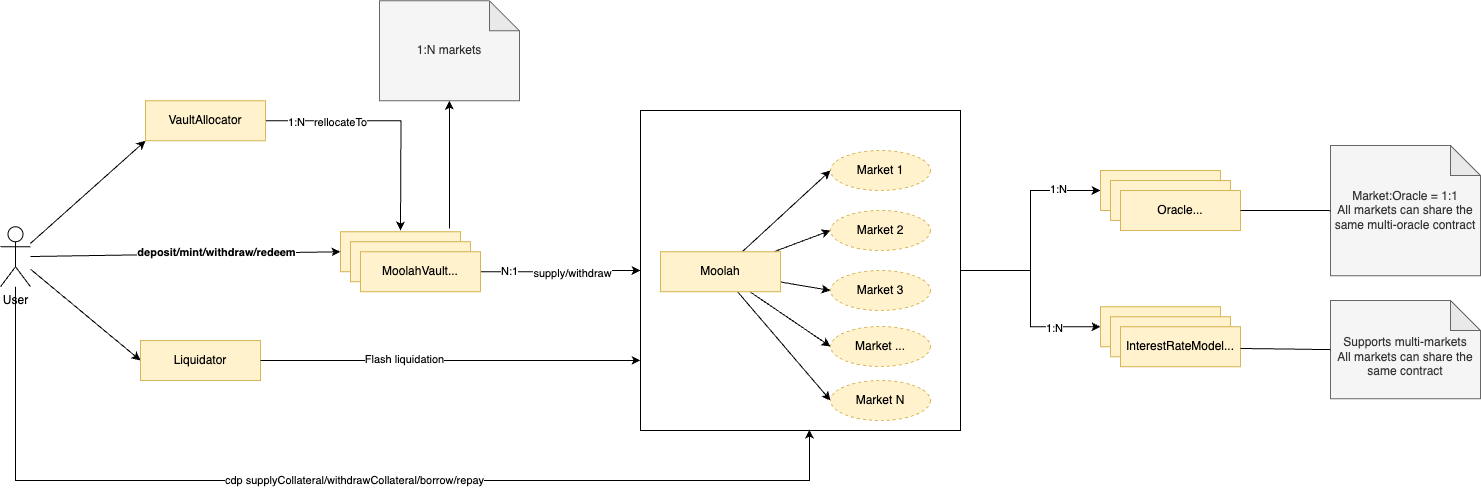

The diagram above was exported from draw.io. Its source (the exported page's mxGraphModel, read from the mxfile embedded in the PNG):
<mxGraphModel dx="3088" dy="1954" grid="1" gridSize="10" guides="1" tooltips="1" connect="1" arrows="1" fold="1" page="1" pageScale="1" pageWidth="827" pageHeight="1169" math="0" shadow="0">
  <root>
    <mxCell id="0" />
    <mxCell id="1" parent="0" />
    <mxCell id="91ib7slTGVBj_hptFHu1-26" style="edgeStyle=orthogonalEdgeStyle;rounded=0;orthogonalLoop=1;jettySize=auto;html=1;entryX=0;entryY=0.5;entryDx=0;entryDy=0;" edge="1" parent="1" source="91ib7slTGVBj_hptFHu1-25" target="91ib7slTGVBj_hptFHu1-21">
      <mxGeometry relative="1" as="geometry" />
    </mxCell>
    <mxCell id="91ib7slTGVBj_hptFHu1-34" value="1:N" style="edgeLabel;html=1;align=center;verticalAlign=middle;resizable=0;points=[];" vertex="1" connectable="0" parent="91ib7slTGVBj_hptFHu1-26">
      <mxGeometry x="0.6091" y="2" relative="1" as="geometry">
        <mxPoint as="offset" />
      </mxGeometry>
    </mxCell>
    <mxCell id="91ib7slTGVBj_hptFHu1-27" style="edgeStyle=orthogonalEdgeStyle;rounded=0;orthogonalLoop=1;jettySize=auto;html=1;entryX=0;entryY=0.5;entryDx=0;entryDy=0;" edge="1" parent="1" source="91ib7slTGVBj_hptFHu1-25" target="91ib7slTGVBj_hptFHu1-22">
      <mxGeometry relative="1" as="geometry" />
    </mxCell>
    <mxCell id="91ib7slTGVBj_hptFHu1-37" value="1:N" style="edgeLabel;html=1;align=center;verticalAlign=middle;resizable=0;points=[];" vertex="1" connectable="0" parent="91ib7slTGVBj_hptFHu1-27">
      <mxGeometry x="0.5313" y="-1" relative="1" as="geometry">
        <mxPoint as="offset" />
      </mxGeometry>
    </mxCell>
    <mxCell id="91ib7slTGVBj_hptFHu1-25" value="" style="whiteSpace=wrap;html=1;aspect=fixed;" vertex="1" parent="1">
      <mxGeometry x="-440" y="-420" width="320" height="320" as="geometry" />
    </mxCell>
    <mxCell id="8iG13IhnhN3kT9jycwEs-21" value="Metamorpho" style="whiteSpace=wrap;html=1;align=center;strokeColor=#d6b656;verticalAlign=middle;fontFamily=Helvetica;fontSize=12;fillColor=#fff2cc;" parent="1" vertex="1">
      <mxGeometry x="-740" y="-298.75" width="120" height="40" as="geometry" />
    </mxCell>
    <mxCell id="8iG13IhnhN3kT9jycwEs-34" value="Market 1" style="ellipse;whiteSpace=wrap;html=1;align=center;strokeColor=#d6b656;verticalAlign=middle;fontFamily=Helvetica;fontSize=12;fillColor=#fff2cc;dashed=1;" parent="1" vertex="1">
      <mxGeometry x="-250" y="-380" width="100" height="40" as="geometry" />
    </mxCell>
    <mxCell id="BTFgay8TXQey7ZLLztnD-41" style="rounded=0;orthogonalLoop=1;jettySize=auto;html=1;entryX=0;entryY=0.5;entryDx=0;entryDy=0;" parent="1" source="BTFgay8TXQey7ZLLztnD-11" target="8iG13IhnhN3kT9jycwEs-21" edge="1">
      <mxGeometry relative="1" as="geometry">
        <mxPoint x="-830" y="-198.50599999999986" as="targetPoint" />
      </mxGeometry>
    </mxCell>
    <mxCell id="BTFgay8TXQey7ZLLztnD-54" value="&lt;b&gt;deposit/mint/withdraw/redeem&lt;/b&gt;" style="edgeLabel;html=1;align=center;verticalAlign=middle;resizable=0;points=[];" parent="BTFgay8TXQey7ZLLztnD-41" vertex="1" connectable="0">
      <mxGeometry x="0.201" y="2" relative="1" as="geometry">
        <mxPoint as="offset" />
      </mxGeometry>
    </mxCell>
    <mxCell id="91ib7slTGVBj_hptFHu1-5" style="rounded=0;orthogonalLoop=1;jettySize=auto;html=1;entryX=0;entryY=1;entryDx=0;entryDy=0;" edge="1" parent="1" source="BTFgay8TXQey7ZLLztnD-11" target="91ib7slTGVBj_hptFHu1-3">
      <mxGeometry relative="1" as="geometry" />
    </mxCell>
    <mxCell id="91ib7slTGVBj_hptFHu1-29" style="rounded=0;orthogonalLoop=1;jettySize=auto;html=1;entryX=0;entryY=0.5;entryDx=0;entryDy=0;" edge="1" parent="1" source="BTFgay8TXQey7ZLLztnD-11" target="91ib7slTGVBj_hptFHu1-28">
      <mxGeometry relative="1" as="geometry" />
    </mxCell>
    <mxCell id="BTFgay8TXQey7ZLLztnD-11" value="User" style="shape=umlActor;verticalLabelPosition=bottom;verticalAlign=top;html=1;outlineConnect=0;" parent="1" vertex="1">
      <mxGeometry x="-1080" y="-303.75" width="30" height="60" as="geometry" />
    </mxCell>
    <mxCell id="91ib7slTGVBj_hptFHu1-17" style="rounded=0;orthogonalLoop=1;jettySize=auto;html=1;entryX=0;entryY=0.5;entryDx=0;entryDy=0;" edge="1" parent="1" source="BTFgay8TXQey7ZLLztnD-26" target="8iG13IhnhN3kT9jycwEs-34">
      <mxGeometry relative="1" as="geometry" />
    </mxCell>
    <mxCell id="91ib7slTGVBj_hptFHu1-18" style="rounded=0;orthogonalLoop=1;jettySize=auto;html=1;entryX=0;entryY=0.5;entryDx=0;entryDy=0;" edge="1" parent="1" source="BTFgay8TXQey7ZLLztnD-26" target="91ib7slTGVBj_hptFHu1-14">
      <mxGeometry relative="1" as="geometry" />
    </mxCell>
    <mxCell id="91ib7slTGVBj_hptFHu1-19" style="rounded=0;orthogonalLoop=1;jettySize=auto;html=1;entryX=0;entryY=0.5;entryDx=0;entryDy=0;" edge="1" parent="1" source="BTFgay8TXQey7ZLLztnD-26" target="91ib7slTGVBj_hptFHu1-16">
      <mxGeometry relative="1" as="geometry" />
    </mxCell>
    <mxCell id="91ib7slTGVBj_hptFHu1-20" style="rounded=0;orthogonalLoop=1;jettySize=auto;html=1;entryX=0;entryY=0.5;entryDx=0;entryDy=0;" edge="1" parent="1" source="BTFgay8TXQey7ZLLztnD-26" target="91ib7slTGVBj_hptFHu1-15">
      <mxGeometry relative="1" as="geometry" />
    </mxCell>
    <mxCell id="91ib7slTGVBj_hptFHu1-46" style="rounded=0;orthogonalLoop=1;jettySize=auto;html=1;entryX=0;entryY=0.5;entryDx=0;entryDy=0;" edge="1" parent="1" source="BTFgay8TXQey7ZLLztnD-26" target="91ib7slTGVBj_hptFHu1-45">
      <mxGeometry relative="1" as="geometry" />
    </mxCell>
    <mxCell id="BTFgay8TXQey7ZLLztnD-26" value="&lt;span style=&quot;color: rgb(0, 0, 0); font-family: Helvetica; font-size: 12px; font-style: normal; font-variant-ligatures: normal; font-variant-caps: normal; font-weight: 400; letter-spacing: normal; orphans: 2; text-align: center; text-indent: 0px; text-transform: none; widows: 2; word-spacing: 0px; -webkit-text-stroke-width: 0px; white-space: normal; text-decoration-thickness: initial; text-decoration-style: initial; text-decoration-color: initial; float: none; display: inline !important;&quot;&gt;Moolah&lt;/span&gt;" style="whiteSpace=wrap;html=1;align=center;strokeColor=#d6b656;verticalAlign=middle;fontFamily=Helvetica;fontSize=12;fillColor=#fff2cc;" parent="1" vertex="1">
      <mxGeometry x="-420" y="-278.75" width="120" height="40" as="geometry" />
    </mxCell>
    <mxCell id="91ib7slTGVBj_hptFHu1-1" value="Metamorpho" style="whiteSpace=wrap;html=1;align=center;strokeColor=#d6b656;verticalAlign=middle;fontFamily=Helvetica;fontSize=12;fillColor=#fff2cc;" vertex="1" parent="1">
      <mxGeometry x="-730" y="-288.75" width="120" height="40" as="geometry" />
    </mxCell>
    <mxCell id="91ib7slTGVBj_hptFHu1-8" style="edgeStyle=orthogonalEdgeStyle;rounded=0;orthogonalLoop=1;jettySize=auto;html=1;entryX=0;entryY=0.5;entryDx=0;entryDy=0;" edge="1" parent="1" source="91ib7slTGVBj_hptFHu1-2" target="91ib7slTGVBj_hptFHu1-25">
      <mxGeometry relative="1" as="geometry">
        <mxPoint x="-480" y="-260" as="targetPoint" />
      </mxGeometry>
    </mxCell>
    <mxCell id="91ib7slTGVBj_hptFHu1-11" value="N:1" style="edgeLabel;html=1;align=center;verticalAlign=middle;resizable=0;points=[];" vertex="1" connectable="0" parent="91ib7slTGVBj_hptFHu1-8">
      <mxGeometry x="-0.6571" y="1" relative="1" as="geometry">
        <mxPoint as="offset" />
      </mxGeometry>
    </mxCell>
    <mxCell id="91ib7slTGVBj_hptFHu1-53" value="supply/withdraw" style="edgeLabel;html=1;align=center;verticalAlign=middle;resizable=0;points=[];" vertex="1" connectable="0" parent="91ib7slTGVBj_hptFHu1-8">
      <mxGeometry x="0.1554" y="-2" relative="1" as="geometry">
        <mxPoint as="offset" />
      </mxGeometry>
    </mxCell>
    <mxCell id="91ib7slTGVBj_hptFHu1-2" value="MoolahVault..." style="whiteSpace=wrap;html=1;align=center;strokeColor=#d6b656;verticalAlign=middle;fontFamily=Helvetica;fontSize=12;fillColor=#fff2cc;" vertex="1" parent="1">
      <mxGeometry x="-720" y="-278.75" width="120" height="40" as="geometry" />
    </mxCell>
    <mxCell id="91ib7slTGVBj_hptFHu1-4" style="edgeStyle=orthogonalEdgeStyle;rounded=0;orthogonalLoop=1;jettySize=auto;html=1;" edge="1" parent="1" source="91ib7slTGVBj_hptFHu1-3">
      <mxGeometry relative="1" as="geometry">
        <mxPoint x="-680" y="-300" as="targetPoint" />
      </mxGeometry>
    </mxCell>
    <mxCell id="91ib7slTGVBj_hptFHu1-6" value="1" style="edgeLabel;html=1;align=center;verticalAlign=middle;resizable=0;points=[];" vertex="1" connectable="0" parent="91ib7slTGVBj_hptFHu1-4">
      <mxGeometry x="-0.7961" y="-1" relative="1" as="geometry">
        <mxPoint as="offset" />
      </mxGeometry>
    </mxCell>
    <mxCell id="91ib7slTGVBj_hptFHu1-12" value="1:N" style="edgeLabel;html=1;align=center;verticalAlign=middle;resizable=0;points=[];" vertex="1" connectable="0" parent="91ib7slTGVBj_hptFHu1-4">
      <mxGeometry x="-0.7553" y="-1" relative="1" as="geometry">
        <mxPoint as="offset" />
      </mxGeometry>
    </mxCell>
    <mxCell id="91ib7slTGVBj_hptFHu1-48" value="rellocateTo" style="edgeLabel;html=1;align=center;verticalAlign=middle;resizable=0;points=[];" vertex="1" connectable="0" parent="91ib7slTGVBj_hptFHu1-4">
      <mxGeometry x="-0.3964" y="-1" relative="1" as="geometry">
        <mxPoint as="offset" />
      </mxGeometry>
    </mxCell>
    <mxCell id="91ib7slTGVBj_hptFHu1-3" value="VaultAllocator" style="whiteSpace=wrap;html=1;align=center;strokeColor=#d6b656;verticalAlign=middle;fontFamily=Helvetica;fontSize=12;fillColor=#fff2cc;" vertex="1" parent="1">
      <mxGeometry x="-935" y="-429.75" width="120" height="40" as="geometry" />
    </mxCell>
    <mxCell id="91ib7slTGVBj_hptFHu1-14" value="Market 2" style="ellipse;whiteSpace=wrap;html=1;align=center;strokeColor=#d6b656;verticalAlign=middle;fontFamily=Helvetica;fontSize=12;fillColor=#fff2cc;dashed=1;" vertex="1" parent="1">
      <mxGeometry x="-250" y="-320" width="100" height="40" as="geometry" />
    </mxCell>
    <mxCell id="91ib7slTGVBj_hptFHu1-15" value="Market ..." style="ellipse;whiteSpace=wrap;html=1;align=center;strokeColor=#d6b656;verticalAlign=middle;fontFamily=Helvetica;fontSize=12;fillColor=#fff2cc;dashed=1;" vertex="1" parent="1">
      <mxGeometry x="-250" y="-204" width="100" height="40" as="geometry" />
    </mxCell>
    <mxCell id="91ib7slTGVBj_hptFHu1-16" value="Market 3" style="ellipse;whiteSpace=wrap;html=1;align=center;strokeColor=#d6b656;verticalAlign=middle;fontFamily=Helvetica;fontSize=12;fillColor=#fff2cc;dashed=1;" vertex="1" parent="1">
      <mxGeometry x="-250" y="-260" width="100" height="40" as="geometry" />
    </mxCell>
    <mxCell id="91ib7slTGVBj_hptFHu1-21" value="&lt;span style=&quot;color: rgb(0, 0, 0); font-family: Helvetica; font-size: 12px; font-style: normal; font-variant-ligatures: normal; font-variant-caps: normal; font-weight: 400; letter-spacing: normal; orphans: 2; text-align: center; text-indent: 0px; text-transform: none; widows: 2; word-spacing: 0px; -webkit-text-stroke-width: 0px; white-space: normal; text-decoration-thickness: initial; text-decoration-style: initial; text-decoration-color: initial; float: none; display: inline !important;&quot;&gt;Oracle&lt;/span&gt;" style="whiteSpace=wrap;html=1;align=center;strokeColor=#d6b656;verticalAlign=middle;fontFamily=Helvetica;fontSize=12;fillColor=#fff2cc;" vertex="1" parent="1">
      <mxGeometry x="20" y="-360" width="120" height="40" as="geometry" />
    </mxCell>
    <mxCell id="91ib7slTGVBj_hptFHu1-22" value="&lt;span style=&quot;color: rgb(0, 0, 0); font-family: Helvetica; font-size: 12px; font-style: normal; font-variant-ligatures: normal; font-variant-caps: normal; font-weight: 400; letter-spacing: normal; orphans: 2; text-align: center; text-indent: 0px; text-transform: none; widows: 2; word-spacing: 0px; -webkit-text-stroke-width: 0px; white-space: normal; text-decoration-thickness: initial; text-decoration-style: initial; text-decoration-color: initial; float: none; display: inline !important;&quot;&gt;AdapterCurvelrm&lt;/span&gt;" style="whiteSpace=wrap;html=1;align=center;strokeColor=#d6b656;verticalAlign=middle;fontFamily=Helvetica;fontSize=12;fillColor=#fff2cc;" vertex="1" parent="1">
      <mxGeometry x="20" y="-223.75" width="120" height="40" as="geometry" />
    </mxCell>
    <mxCell id="91ib7slTGVBj_hptFHu1-23" value="&lt;span style=&quot;color: rgb(0, 0, 0); font-family: Helvetica; font-size: 12px; font-style: normal; font-variant-ligatures: normal; font-variant-caps: normal; font-weight: 400; letter-spacing: normal; orphans: 2; text-align: center; text-indent: 0px; text-transform: none; widows: 2; word-spacing: 0px; -webkit-text-stroke-width: 0px; white-space: normal; text-decoration-thickness: initial; text-decoration-style: initial; text-decoration-color: initial; float: none; display: inline !important;&quot;&gt;Oracle&lt;/span&gt;" style="whiteSpace=wrap;html=1;align=center;strokeColor=#d6b656;verticalAlign=middle;fontFamily=Helvetica;fontSize=12;fillColor=#fff2cc;" vertex="1" parent="1">
      <mxGeometry x="30" y="-350" width="120" height="40" as="geometry" />
    </mxCell>
    <mxCell id="91ib7slTGVBj_hptFHu1-24" value="&lt;span style=&quot;color: rgb(0, 0, 0); font-family: Helvetica; font-size: 12px; font-style: normal; font-variant-ligatures: normal; font-variant-caps: normal; font-weight: 400; letter-spacing: normal; orphans: 2; text-align: center; text-indent: 0px; text-transform: none; widows: 2; word-spacing: 0px; -webkit-text-stroke-width: 0px; white-space: normal; text-decoration-thickness: initial; text-decoration-style: initial; text-decoration-color: initial; float: none; display: inline !important;&quot;&gt;Oracle...&lt;/span&gt;" style="whiteSpace=wrap;html=1;align=center;strokeColor=#d6b656;verticalAlign=middle;fontFamily=Helvetica;fontSize=12;fillColor=#fff2cc;" vertex="1" parent="1">
      <mxGeometry x="40" y="-340" width="120" height="40" as="geometry" />
    </mxCell>
    <mxCell id="91ib7slTGVBj_hptFHu1-28" value="Liquidator" style="whiteSpace=wrap;html=1;align=center;strokeColor=#d6b656;verticalAlign=middle;fontFamily=Helvetica;fontSize=12;fillColor=#fff2cc;" vertex="1" parent="1">
      <mxGeometry x="-940" y="-190" width="120" height="40" as="geometry" />
    </mxCell>
    <mxCell id="91ib7slTGVBj_hptFHu1-30" style="edgeStyle=orthogonalEdgeStyle;rounded=0;orthogonalLoop=1;jettySize=auto;html=1;entryX=0;entryY=0.781;entryDx=0;entryDy=0;entryPerimeter=0;" edge="1" parent="1" source="91ib7slTGVBj_hptFHu1-28" target="91ib7slTGVBj_hptFHu1-25">
      <mxGeometry relative="1" as="geometry" />
    </mxCell>
    <mxCell id="91ib7slTGVBj_hptFHu1-31" value="Flash liquidation" style="edgeLabel;html=1;align=center;verticalAlign=middle;resizable=0;points=[];" vertex="1" connectable="0" parent="91ib7slTGVBj_hptFHu1-30">
      <mxGeometry x="-0.2473" y="2" relative="1" as="geometry">
        <mxPoint as="offset" />
      </mxGeometry>
    </mxCell>
    <mxCell id="91ib7slTGVBj_hptFHu1-32" style="edgeStyle=elbowEdgeStyle;rounded=0;orthogonalLoop=1;jettySize=auto;html=1;entryX=0.528;entryY=0.997;entryDx=0;entryDy=0;entryPerimeter=0;" edge="1" parent="1" source="BTFgay8TXQey7ZLLztnD-11" target="91ib7slTGVBj_hptFHu1-25">
      <mxGeometry relative="1" as="geometry">
        <Array as="points">
          <mxPoint x="-1065" y="-50" />
        </Array>
      </mxGeometry>
    </mxCell>
    <mxCell id="91ib7slTGVBj_hptFHu1-33" value="cdp supplyCollateral/withdrawCollateral/borrow/repay" style="edgeLabel;html=1;align=center;verticalAlign=middle;resizable=0;points=[];" vertex="1" connectable="0" parent="91ib7slTGVBj_hptFHu1-32">
      <mxGeometry x="0.0249" y="1" relative="1" as="geometry">
        <mxPoint as="offset" />
      </mxGeometry>
    </mxCell>
    <mxCell id="91ib7slTGVBj_hptFHu1-35" value="&lt;span style=&quot;color: rgb(0, 0, 0); font-family: Helvetica; font-size: 12px; font-style: normal; font-variant-ligatures: normal; font-variant-caps: normal; font-weight: 400; letter-spacing: normal; orphans: 2; text-align: center; text-indent: 0px; text-transform: none; widows: 2; word-spacing: 0px; -webkit-text-stroke-width: 0px; white-space: normal; text-decoration-thickness: initial; text-decoration-style: initial; text-decoration-color: initial; float: none; display: inline !important;&quot;&gt;AdapterCurvelrm&lt;/span&gt;" style="whiteSpace=wrap;html=1;align=center;strokeColor=#d6b656;verticalAlign=middle;fontFamily=Helvetica;fontSize=12;fillColor=#fff2cc;" vertex="1" parent="1">
      <mxGeometry x="30" y="-213.75" width="120" height="40" as="geometry" />
    </mxCell>
    <mxCell id="91ib7slTGVBj_hptFHu1-36" value="&lt;span style=&quot;color: rgb(0, 0, 0); font-family: Helvetica; font-size: 12px; font-style: normal; font-variant-ligatures: normal; font-variant-caps: normal; font-weight: 400; letter-spacing: normal; orphans: 2; text-align: center; text-indent: 0px; text-transform: none; widows: 2; word-spacing: 0px; -webkit-text-stroke-width: 0px; white-space: normal; text-decoration-thickness: initial; text-decoration-style: initial; text-decoration-color: initial; float: none; display: inline !important;&quot;&gt;InterestRateModel...&lt;/span&gt;" style="whiteSpace=wrap;html=1;align=center;strokeColor=#d6b656;verticalAlign=middle;fontFamily=Helvetica;fontSize=12;fillColor=#fff2cc;" vertex="1" parent="1">
      <mxGeometry x="40" y="-203.75" width="120" height="40" as="geometry" />
    </mxCell>
    <mxCell id="91ib7slTGVBj_hptFHu1-38" value="&lt;div&gt;Market:Oracle = 1:1&lt;br&gt;&lt;span style=&quot;background-color: transparent; color: light-dark(rgb(51, 51, 51), rgb(193, 193, 193));&quot;&gt;All markets can share the same multi-oracle contract&lt;/span&gt;&lt;/div&gt;" style="shape=note;whiteSpace=wrap;html=1;backgroundOutline=1;darkOpacity=0.05;fillColor=#f5f5f5;strokeColor=#666666;fontColor=#333333;" vertex="1" parent="1">
      <mxGeometry x="250" y="-385" width="150" height="130.25" as="geometry" />
    </mxCell>
    <mxCell id="91ib7slTGVBj_hptFHu1-39" style="edgeStyle=orthogonalEdgeStyle;rounded=0;orthogonalLoop=1;jettySize=auto;html=1;entryX=0;entryY=0.5;entryDx=0;entryDy=0;entryPerimeter=0;endArrow=none;startFill=0;" edge="1" parent="1" source="91ib7slTGVBj_hptFHu1-24" target="91ib7slTGVBj_hptFHu1-38">
      <mxGeometry relative="1" as="geometry" />
    </mxCell>
    <mxCell id="91ib7slTGVBj_hptFHu1-41" value="&lt;br&gt;Supports multi-markets&lt;br&gt;All markets can share the same contract" style="shape=note;whiteSpace=wrap;html=1;backgroundOutline=1;darkOpacity=0.05;fillColor=#f5f5f5;strokeColor=#666666;fontColor=#333333;" vertex="1" parent="1">
      <mxGeometry x="250" y="-230" width="150" height="98.25" as="geometry" />
    </mxCell>
    <mxCell id="91ib7slTGVBj_hptFHu1-42" style="edgeStyle=orthogonalEdgeStyle;rounded=0;orthogonalLoop=1;jettySize=auto;html=1;entryX=0;entryY=0.5;entryDx=0;entryDy=0;entryPerimeter=0;endArrow=none;startFill=0;" edge="1" parent="1" target="91ib7slTGVBj_hptFHu1-41">
      <mxGeometry relative="1" as="geometry">
        <mxPoint x="160" y="-182" as="sourcePoint" />
      </mxGeometry>
    </mxCell>
    <mxCell id="91ib7slTGVBj_hptFHu1-43" value="1:N markets" style="shape=note;whiteSpace=wrap;html=1;backgroundOutline=1;darkOpacity=0.05;fillColor=#f5f5f5;strokeColor=#666666;fontColor=#333333;" vertex="1" parent="1">
      <mxGeometry x="-701" y="-529.75" width="140" height="100" as="geometry" />
    </mxCell>
    <mxCell id="91ib7slTGVBj_hptFHu1-44" style="edgeStyle=orthogonalEdgeStyle;rounded=0;orthogonalLoop=1;jettySize=auto;html=1;entryX=0.5;entryY=1;entryDx=0;entryDy=0;entryPerimeter=0;exitX=0.908;exitY=-0.081;exitDx=0;exitDy=0;exitPerimeter=0;" edge="1" parent="1" source="8iG13IhnhN3kT9jycwEs-21" target="91ib7slTGVBj_hptFHu1-43">
      <mxGeometry relative="1" as="geometry" />
    </mxCell>
    <mxCell id="91ib7slTGVBj_hptFHu1-45" value="Market N" style="ellipse;whiteSpace=wrap;html=1;align=center;strokeColor=#d6b656;verticalAlign=middle;fontFamily=Helvetica;fontSize=12;fillColor=#fff2cc;dashed=1;" vertex="1" parent="1">
      <mxGeometry x="-250" y="-150" width="100" height="40" as="geometry" />
    </mxCell>
  </root>
</mxGraphModel>